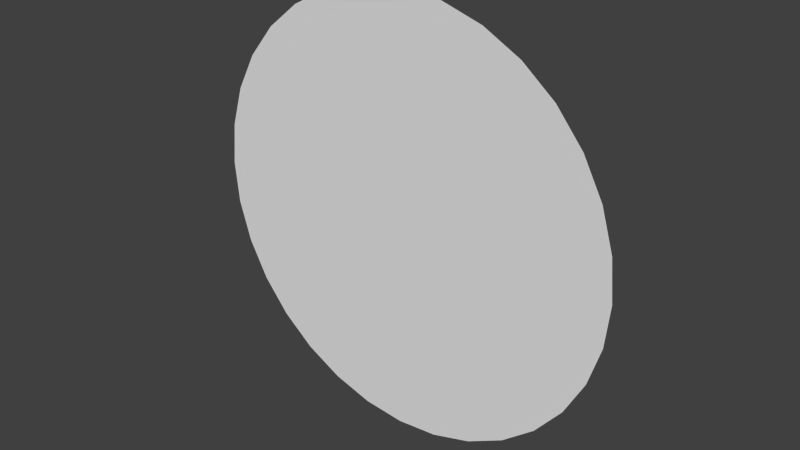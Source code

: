 # Source: Circle.blend  (saved by Blender 2.69.0; exported with 4.5.12 LTS)
import bpy
from mathutils import Matrix  # noqa: F401  (used for matrix-valued properties, if any)

bpy.ops.wm.read_factory_settings(use_empty=True)
scene = bpy.context.scene
scene.name = 'Scene'

# ---- collections
col_collection_1 = bpy.data.collections.new('Collection 1'); scene.collection.children.link(col_collection_1)

# ---- world
world_world = bpy.data.worlds.new('World'); scene.world = world_world
world_world.color = (0.05088, 0.05088, 0.05088)
world_world.use_sun_shadow = False
world_world.sun_shadow_jitter_overblur = 0.0
world_world.cycles.sampling_method = 'MANUAL'
world_world.cycles.sample_map_resolution = 256

# ---- meshes
me_circle = bpy.data.meshes.new('Circle')
me_circle.from_pydata([(0.0, -4.013e-07, -0.5), (-0.09755, -3.936e-07, -0.4904), (-0.1913, -3.708e-07, -0.4619), (-0.2778, -3.337e-07, -0.4157), (-0.3536, -2.838e-07, -0.3536), (-0.4157, -2.23e-07, -0.2778), (-0.4619, -1.536e-07, -0.1913), (-0.4904, -7.83e-08, -0.09755), (-0.5, -3.03e-14, -3.775e-08), (-0.4904, 7.83e-08, 0.09755), (-0.4619, 1.536e-07, 0.1913), (-0.4157, 2.23e-07, 0.2778), (-0.3536, 2.838e-07, 0.3536), (-0.2778, 3.337e-07, 0.4157), (-0.1913, 3.708e-07, 0.4619), (-0.09755, 3.936e-07, 0.4904), (1.629e-07, 4.013e-07, 0.5), (0.09755, 3.936e-07, 0.4904), (0.1913, 3.708e-07, 0.4619), (0.2778, 3.337e-07, 0.4157), (0.3536, 2.838e-07, 0.3536), (0.4157, 2.23e-07, 0.2778), (0.4619, 1.536e-07, 0.1913), (0.4904, 7.83e-08, 0.09754), (0.5, -3.875e-13, -4.828e-07), (0.4904, -7.83e-08, -0.09755), (0.4619, -1.536e-07, -0.1913), (0.4157, -2.23e-07, -0.2778), (0.3536, -2.838e-07, -0.3536), (0.2778, -3.337e-07, -0.4157), (0.1913, -3.708e-07, -0.4619), (0.09754, -3.936e-07, -0.4904)], [], [(1, 2, 3, 4, 5, 6, 7, 8, 9, 10, 11, 12, 13, 14, 15, 16, 17, 18, 19, 20, 21, 22, 23, 24, 25, 26, 27, 28, 29, 30, 31, 0)])
me_circle.use_remesh_preserve_volume = False
me_circle.use_remesh_preserve_attributes = False
me_circle.use_mirror_vertex_groups = False
me_circle.update()

# ---- objects
ob_circle = bpy.data.objects.new('Circle', me_circle)

# ---- transforms, parenting, visibility, modifiers, constraints
ob_circle.location = (0.0, 0.0, 0.0)
ob_circle.lineart.crease_threshold = 0.0

# ---- collection membership
col_collection_1.objects.link(ob_circle)

# ---- scene / render settings (as saved in the file)
scene.frame_start = 1; scene.frame_end = 250; scene.frame_set(1)
scene.render.engine = 'BLENDER_EEVEE_NEXT'
scene.render.image_settings.compression = 90
scene.render.resolution_percentage = 50
scene.render.dither_intensity = 0.0
scene.cycles.use_denoising = False
scene.cycles.samples = 10
scene.cycles.sampling_pattern = 'TABULATED_SOBOL'
scene.cycles.light_sampling_threshold = 0.0
scene.cycles.use_adaptive_sampling = False
scene.cycles.use_light_tree = False
scene.cycles.blur_glossy = 0.0
scene.cycles.volume_bounces = 1
scene.cycles.pixel_filter_type = 'GAUSSIAN'
scene.cycles.sample_clamp_indirect = 0.0
scene.view_settings.view_transform = 'Standard'
bpy.context.view_layer.update()

# ---- added for rendering (the .blend has no active camera and no usable light): camera, sun
cam_auto = bpy.data.cameras.new('AutoCamera')
cam_auto.lens = 50.0
cam_auto.sensor_width = 36.0
cam_auto.clip_end = 1000.0
ob_auto_camera = bpy.data.objects.new('AutoCamera', cam_auto)
scene.collection.objects.link(ob_auto_camera)
ob_auto_camera.location = (1.30847, -1.57016, 1.04677)
ob_auto_camera.rotation_euler = (1.09748, -7.21219e-08, 0.694738)
scene.camera = ob_auto_camera
light_auto_sun = bpy.data.lights.new('AutoSun', 'SUN')
light_auto_sun.energy = 3.0
light_auto_sun.angle = 0.0523599
ob_auto_sun = bpy.data.objects.new('AutoSun', light_auto_sun)
scene.collection.objects.link(ob_auto_sun)
ob_auto_sun.rotation_euler = (0.872665, 0.174533, 0.523599)
bpy.context.view_layer.update()
